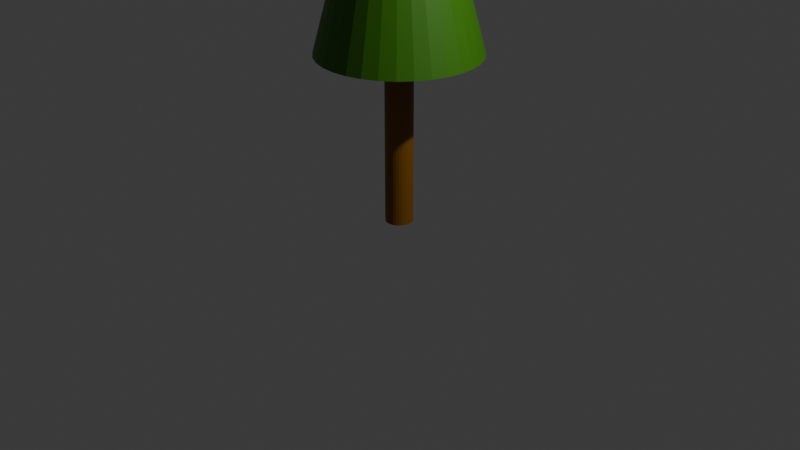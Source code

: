 # Source: Tree.blend  (saved by Blender 4.3.34; exported with 4.5.12 LTS)
import bpy
from mathutils import Matrix  # noqa: F401  (used for matrix-valued properties, if any)

bpy.ops.wm.read_factory_settings(use_empty=True)
scene = bpy.context.scene
scene.name = 'Scene'

# ---- collections
col_collection = bpy.data.collections.new('Collection'); scene.collection.children.link(col_collection)

# ---- materials (node trees are filled in below, after node groups)
mat_material_001 = bpy.data.materials.new('Material.001')
mat_material_002 = bpy.data.materials.new('Material.002')

# ---- material node trees
mat_material_001.use_nodes = True; mat_material_001.node_tree.nodes.clear()
_N = mat_material_001.node_tree.nodes; _L = mat_material_001.node_tree.links
n0 = _N.new('ShaderNodeBsdfPrincipled'); n0.name = 'Principled BSDF'; n0.location = (10, 300)
n0.inputs[0].default_value = (0.232, 0.08901, 0.0, 1.0)
n1 = _N.new('ShaderNodeOutputMaterial'); n1.name = 'Material Output'; n1.location = (300, 300)
_L.new(n0.outputs[0], n1.inputs[0])
n1.is_active_output = True
mat_material_002.use_nodes = True; mat_material_002.node_tree.nodes.clear()
_N = mat_material_002.node_tree.nodes; _L = mat_material_002.node_tree.links
n0 = _N.new('ShaderNodeBsdfPrincipled'); n0.name = 'Principled BSDF'; n0.location = (10, 300)
n0.inputs[0].default_value = (0.04103, 0.1859, 0.0, 1.0)
n1 = _N.new('ShaderNodeOutputMaterial'); n1.name = 'Material Output'; n1.location = (300, 300)
_L.new(n0.outputs[0], n1.inputs[0])
n1.is_active_output = True

# ---- world
world_world = bpy.data.worlds.new('World'); scene.world = world_world
world_world.use_nodes = True; world_world.node_tree.nodes.clear()
_N = world_world.node_tree.nodes; _L = world_world.node_tree.links
n0 = _N.new('ShaderNodeOutputWorld'); n0.name = 'World Output'; n0.location = (300, 300)
n1 = _N.new('ShaderNodeBackground'); n1.name = 'Background'; n1.location = (10, 300)
n1.inputs[0].default_value = (0.05088, 0.05088, 0.05088, 1.0)
_L.new(n1.outputs[0], n0.inputs[0])
n0.is_active_output = True
world_world.color = (0.05088, 0.05088, 0.05088)
world_world.sun_shadow_jitter_overblur = 0.0

# ---- cameras
cam_camera = bpy.data.cameras.new('Camera')
cam_camera.clip_end = 100.0
cam_camera.ortho_scale = 7.314

# ---- lights
light_light = bpy.data.lights.new('Light', 'POINT')
light_light.energy = 1000.0
light_light.shadow_soft_size = 0.1

# ---- meshes
me_cone_001 = bpy.data.meshes.new('Cone.001')
me_cone_001.from_pydata([(0.4562, -0.6828, -1.004), (0.5807, -0.5807, -1.004), (0.6828, -0.4562, -1.004), (-0.1602, 0.8054, -1.004), (-0.3143, 0.7587, -1.004), (-0.4562, 0.6828, -1.004), (-0.5807, 0.5807, -1.004), (-0.6828, 0.4562, -1.004), (-0.7587, 0.3143, -1.004), (-0.8054, 0.1602, -1.004), (-0.8212, 4.469e-09, -1.004), (-0.8054, -0.1602, -1.004), (-0.7587, -0.3143, -1.004), (-0.6828, -0.4562, -1.004), (-0.5807, -0.5807, -1.004), (-0.4562, -0.6828, -1.004), (-0.3143, -0.7587, -1.004), (-0.1602, -0.8054, -1.004), (6.145e-09, -0.8212, -1.004), (0.1602, -0.8054, -1.004), (0.7587, -0.3143, -1.004), (0.8054, -0.1602, -1.004), (0.8212, 4.469e-09, -1.004), (0.8054, 0.1602, -1.004), (0.7587, 0.3143, -1.004), (0.6828, 0.4562, -1.004), (0.5807, 0.5807, -1.004), (0.4562, 0.6828, -1.004), (0.3143, 0.7587, -1.004), (0.1602, 0.8054, -1.004), (6.145e-09, 0.8212, -1.004), (0.3143, -0.7587, -1.004), (0.0, 0.1416, -2.098), (0.0, 0.1416, -1.004), (0.02763, 0.1389, -2.098), (0.02763, 0.1389, -1.004), (0.05419, 0.1308, -2.098), (0.05419, 0.1308, -1.004), (0.07868, 0.1177, -2.098), (0.07868, 0.1177, -1.004), (0.1001, 0.1001, -2.098), (0.1001, 0.1001, -1.004), (0.1177, 0.07868, -2.098), (0.1177, 0.07868, -1.004), (0.1308, 0.05419, -2.098), (0.1308, 0.05419, -1.004), (0.1389, 0.02763, -2.098), (0.1389, 0.02763, -1.004), (0.1416, 0.0, -2.098), (0.1416, 0.0, -1.004), (0.1389, -0.02763, -2.098), (0.1389, -0.02763, -1.004), (0.1308, -0.05419, -2.098), (0.1308, -0.05419, -1.004), (0.1177, -0.07868, -2.098), (0.1177, -0.07868, -1.004), (0.1001, -0.1001, -2.098), (0.1001, -0.1001, -1.004), (0.07868, -0.1177, -2.098), (0.07868, -0.1177, -1.004), (0.05419, -0.1308, -2.098), (0.05419, -0.1308, -1.004), (0.02763, -0.1389, -2.098), (0.02763, -0.1389, -1.004), (0.0, -0.1416, -2.098), (0.0, -0.1416, -1.004), (-0.02763, -0.1389, -2.098), (-0.02763, -0.1389, -1.004), (-0.05419, -0.1308, -2.098), (-0.05419, -0.1308, -1.004), (-0.07868, -0.1177, -2.098), (-0.07868, -0.1177, -1.004), (-0.1001, -0.1001, -2.098), (-0.1001, -0.1001, -1.004), (-0.1177, -0.07868, -2.098), (-0.1177, -0.07868, -1.004), (-0.1308, -0.05419, -2.098), (-0.1308, -0.05419, -1.004), (-0.1389, -0.02763, -2.098), (-0.1389, -0.02763, -1.004), (-0.1416, 0.0, -2.098), (-0.1416, 0.0, -1.004), (-0.1389, 0.02763, -2.098), (-0.1389, 0.02763, -1.004), (-0.1308, 0.05419, -2.098), (-0.1308, 0.05419, -1.004), (-0.1177, 0.07868, -2.098), (-0.1177, 0.07868, -1.004), (-0.1001, 0.1001, -2.098), (-0.1001, 0.1001, -1.004), (-0.07868, 0.1177, -2.098), (-0.07868, 0.1177, -1.004), (-0.05419, 0.1308, -2.098), (-0.05419, 0.1308, -1.004), (-0.02763, 0.1389, -2.098), (-0.02763, 0.1389, -1.004), (0.0009286, 0.0001513, 0.9181)], [], [(89, 87, 7, 6), (57, 55, 2, 1), (39, 37, 28, 27), (53, 51, 21, 20), (33, 95, 3, 30), (35, 33, 30, 29), (79, 77, 12, 11), (61, 59, 0, 31), (43, 41, 26, 25), (87, 85, 8, 7), (69, 67, 17, 16), (51, 49, 22, 21), (95, 93, 4, 3), (77, 75, 13, 12), (59, 57, 1, 0), (41, 39, 27, 26), (85, 83, 9, 8), (67, 65, 18, 17), (49, 47, 23, 22), (93, 91, 5, 4), (75, 73, 14, 13), (83, 81, 10, 9), (65, 63, 19, 18), (47, 45, 24, 23), (91, 89, 6, 5), (73, 71, 15, 14), (55, 53, 20, 2), (37, 35, 29, 28), (81, 79, 11, 10), (63, 61, 31, 19), (17, 18, 96), (45, 43, 25, 24), (71, 69, 16, 15), (32, 33, 35, 34), (34, 35, 37, 36), (36, 37, 39, 38), (38, 39, 41, 40), (40, 41, 43, 42), (42, 43, 45, 44), (44, 45, 47, 46), (46, 47, 49, 48), (48, 49, 51, 50), (50, 51, 53, 52), (52, 53, 55, 54), (54, 55, 57, 56), (56, 57, 59, 58), (58, 59, 61, 60), (60, 61, 63, 62), (62, 63, 65, 64), (64, 65, 67, 66), (66, 67, 69, 68), (68, 69, 71, 70), (70, 71, 73, 72), (72, 73, 75, 74), (74, 75, 77, 76), (76, 77, 79, 78), (78, 79, 81, 80), (80, 81, 83, 82), (82, 83, 85, 84), (84, 85, 87, 86), (86, 87, 89, 88), (88, 89, 91, 90), (90, 91, 93, 92), (6, 7, 96), (92, 93, 95, 94), (94, 95, 33, 32), (32, 34, 36, 38, 40, 42, 44, 46, 48, 50, 52, 54, 56, 58, 60, 62, 64, 66, 68, 70, 72, 74, 76, 78, 80, 82, 84, 86, 88, 90, 92, 94), (7, 8, 96), (26, 27, 96), (11, 12, 96), (8, 9, 96), (18, 19, 96), (20, 21, 96), (1, 2, 96), (27, 28, 96), (12, 13, 96), (9, 10, 96), (19, 31, 96), (21, 22, 96), (2, 20, 96), (28, 29, 96), (13, 14, 96), (10, 11, 96), (31, 0, 96), (22, 23, 96), (29, 30, 96), (14, 15, 96), (0, 1, 96), (23, 24, 96), (30, 3, 96), (15, 16, 96), (3, 4, 96), (24, 25, 96), (4, 5, 96), (16, 17, 96), (5, 6, 96), (25, 26, 96)])
me_cone_001.polygons.foreach_set('material_index', [1, 1, 1, 1, 1, 1, 1, 1, 1, 1, 1, 1, 1, 1, 1, 1, 1, 1, 1, 1, 1, 1, 1, 1, 1, 1, 1, 1, 1, 1, 1, 1, 1, 0, 0, 0, 0, 0, 0, 0, 0, 0, 0, 0, 0, 0, 0, 0, 0, 0, 0, 0, 0, 0, 0, 0, 0, 0, 0, 0, 0, 0, 0, 1, 0, 0, 0, 1, 1, 1, 1, 1, 1, 1, 1, 1, 1, 1, 1, 1, 1, 1, 1, 1, 1, 1, 1, 1, 1, 1, 1, 1, 1, 1, 1, 1, 1])
_uv = me_cone_001.uv_layers.new(name='UVMap')
_uv.uv.foreach_set('vector', [0.125, 1.0, 0.1562, 1.0, 0.1562, 1.0, 0.125, 1.0, 0.625, 1.0, 0.6562, 1.0, 0.6562, 1.0, 0.625, 1.0, 0.9062, 1.0, 0.9375, 1.0, 0.9375, 1.0, 0.9062, 1.0, 0.6875, 1.0, 0.7188, 1.0, 0.7188, 1.0, 0.6875, 1.0, 0.0, 1.0, 0.03125, 1.0, 0.03125, 1.0, 0.0, 1.0, 0.9688, 1.0, 1.0, 1.0, 1.0, 1.0, 0.9688, 1.0, 0.2812, 1.0, 0.3125, 1.0, 0.3125, 1.0, 0.2812, 1.0, 0.5625, 1.0, 0.5938, 1.0, 0.5938, 1.0, 0.5625, 1.0, 0.8438, 1.0, 0.875, 1.0, 0.875, 1.0, 0.8438, 1.0, 0.1562, 1.0, 0.1875, 1.0, 0.1875, 1.0, 0.1562, 1.0, 0.4375, 1.0, 0.4688, 1.0, 0.4688, 1.0, 0.4375, 1.0, 0.7188, 1.0, 0.75, 1.0, 0.75, 1.0, 0.7188, 1.0, 0.03125, 1.0, 0.0625, 1.0, 0.0625, 1.0, 0.03125, 1.0, 0.3125, 1.0, 0.3438, 1.0, 0.3438, 1.0, 0.3125, 1.0, 0.5938, 1.0, 0.625, 1.0, 0.625, 1.0, 0.5938, 1.0, 0.875, 1.0, 0.9062, 1.0, 0.9062, 1.0, 0.875, 1.0, 0.1875, 1.0, 0.2188, 1.0, 0.2188, 1.0, 0.1875, 1.0, 0.4688, 1.0, 0.5, 1.0, 0.5, 1.0, 0.4688, 1.0, 0.75, 1.0, 0.7812, 1.0, 0.7812, 1.0, 0.75, 1.0, 0.0625, 1.0, 0.09375, 1.0, 0.09375, 1.0, 0.0625, 1.0, 0.3438, 1.0, 0.375, 1.0, 0.375, 1.0, 0.3438, 1.0, 0.2188, 1.0, 0.25, 1.0, 0.25, 1.0, 0.2188, 1.0, 0.5, 1.0, 0.5312, 1.0, 0.5312, 1.0, 0.5, 1.0, 0.7812, 1.0, 0.8125, 1.0, 0.8125, 1.0, 0.7812, 1.0, 0.09375, 1.0, 0.125, 1.0, 0.125, 1.0, 0.09375, 1.0, 0.375, 1.0, 0.4062, 1.0, 0.4062, 1.0, 0.375, 1.0, 0.6562, 1.0, 0.6875, 1.0, 0.6875, 1.0, 0.6562, 1.0, 0.9375, 1.0, 0.9688, 1.0, 0.9688, 1.0, 0.9375, 1.0, 0.25, 1.0, 0.2812, 1.0, 0.2812, 1.0, 0.25, 1.0, 0.5312, 1.0, 0.5625, 1.0, 0.5625, 1.0, 0.5312, 1.0, 0.4688, 1.0, 0.5, 1.0, 0.4688, 1.0, 0.8125, 1.0, 0.8438, 1.0, 0.8438, 1.0, 0.8125, 1.0, 0.4062, 1.0, 0.4375, 1.0, 0.4375, 1.0, 0.4062, 1.0, 1.0, 0.5, 1.0, 1.0, 0.9688, 1.0, 0.9688, 0.5, 0.9688, 0.5, 0.9688, 1.0, 0.9375, 1.0, 0.9375, 0.5, 0.9375, 0.5, 0.9375, 1.0, 0.9062, 1.0, 0.9062, 0.5, 0.9062, 0.5, 0.9062, 1.0, 0.875, 1.0, 0.875, 0.5, 0.875, 0.5, 0.875, 1.0, 0.8438, 1.0, 0.8438, 0.5, 0.8438, 0.5, 0.8438, 1.0, 0.8125, 1.0, 0.8125, 0.5, 0.8125, 0.5, 0.8125, 1.0, 0.7812, 1.0, 0.7812, 0.5, 0.7812, 0.5, 0.7812, 1.0, 0.75, 1.0, 0.75, 0.5, 0.75, 0.5, 0.75, 1.0, 0.7188, 1.0, 0.7188, 0.5, 0.7188, 0.5, 0.7188, 1.0, 0.6875, 1.0, 0.6875, 0.5, 0.6875, 0.5, 0.6875, 1.0, 0.6562, 1.0, 0.6562, 0.5, 0.6562, 0.5, 0.6562, 1.0, 0.625, 1.0, 0.625, 0.5, 0.625, 0.5, 0.625, 1.0, 0.5938, 1.0, 0.5938, 0.5, 0.5938, 0.5, 0.5938, 1.0, 0.5625, 1.0, 0.5625, 0.5, 0.5625, 0.5, 0.5625, 1.0, 0.5312, 1.0, 0.5312, 0.5, 0.5312, 0.5, 0.5312, 1.0, 0.5, 1.0, 0.5, 0.5, 0.5, 0.5, 0.5, 1.0, 0.4688, 1.0, 0.4688, 0.5, 0.4688, 0.5, 0.4688, 1.0, 0.4375, 1.0, 0.4375, 0.5, 0.4375, 0.5, 0.4375, 1.0, 0.4062, 1.0, 0.4062, 0.5, 0.4062, 0.5, 0.4062, 1.0, 0.375, 1.0, 0.375, 0.5, 0.375, 0.5, 0.375, 1.0, 0.3438, 1.0, 0.3438, 0.5, 0.3438, 0.5, 0.3438, 1.0, 0.3125, 1.0, 0.3125, 0.5, 0.3125, 0.5, 0.3125, 1.0, 0.2812, 1.0, 0.2812, 0.5, 0.2812, 0.5, 0.2812, 1.0, 0.25, 1.0, 0.25, 0.5, 0.25, 0.5, 0.25, 1.0, 0.2188, 1.0, 0.2188, 0.5, 0.2188, 0.5, 0.2188, 1.0, 0.1875, 1.0, 0.1875, 0.5, 0.1875, 0.5, 0.1875, 1.0, 0.1562, 1.0, 0.1562, 0.5, 0.1562, 0.5, 0.1562, 1.0, 0.125, 1.0, 0.125, 0.5, 0.125, 0.5, 0.125, 1.0, 0.09375, 1.0, 0.09375, 0.5, 0.09375, 0.5, 0.09375, 1.0, 0.0625, 1.0, 0.0625, 0.5, 0.125, 1.0, 0.1562, 1.0, 0.125, 1.0, 0.0625, 0.5, 0.0625, 1.0, 0.03125, 1.0, 0.03125, 0.5, 0.03125, 0.5, 0.03125, 1.0, 0.0, 1.0, 0.0, 0.5, 0.75, 0.49, 0.7968, 0.4854, 0.8418, 0.4717, 0.8833, 0.4496, 0.9197, 0.4197, 0.9496, 0.3833, 0.9717, 0.3418, 0.9854, 0.2968, 0.99, 0.25, 0.9854, 0.2032, 0.9717, 0.1582, 0.9496, 0.1167, 0.9197, 0.08029, 0.8833, 0.05045, 0.8418, 0.02827, 0.7968, 0.01461, 0.75, 0.01, 0.7032, 0.01461, 0.6582, 0.02827, 0.6167, 0.05045, 0.5803, 0.08029, 0.5504, 0.1167, 0.5283, 0.1582, 0.5146, 0.2032, 0.51, 0.25, 0.5146, 0.2968, 0.5283, 0.3418, 0.5504, 0.3833, 0.5803, 0.4197, 0.6167, 0.4496, 0.6582, 0.4717, 0.7032, 0.4854, 0.1562, 1.0, 0.1875, 1.0, 0.1562, 1.0, 0.875, 1.0, 0.9062, 1.0, 0.875, 1.0, 0.2812, 1.0, 0.3125, 1.0, 0.2812, 1.0, 0.1875, 1.0, 0.2188, 1.0, 0.1875, 1.0, 0.5, 1.0, 0.5312, 1.0, 0.5, 1.0, 0.6875, 1.0, 0.7188, 1.0, 0.6875, 1.0, 0.625, 1.0, 0.6562, 1.0, 0.625, 1.0, 0.9062, 1.0, 0.9375, 1.0, 0.9062, 1.0, 0.3125, 1.0, 0.3438, 1.0, 0.3125, 1.0, 0.2188, 1.0, 0.25, 1.0, 0.2188, 1.0, 0.5312, 1.0, 0.5625, 1.0, 0.5312, 1.0, 0.7188, 1.0, 0.75, 1.0, 0.7188, 1.0, 0.6562, 1.0, 0.6875, 1.0, 0.6562, 1.0, 0.9375, 1.0, 0.9688, 1.0, 0.9375, 1.0, 0.3438, 1.0, 0.375, 1.0, 0.3438, 1.0, 0.25, 1.0, 0.2812, 1.0, 0.25, 1.0, 0.5625, 1.0, 0.5938, 1.0, 0.5625, 1.0, 0.75, 1.0, 0.7812, 1.0, 0.75, 1.0, 0.9688, 1.0, 1.0, 1.0, 0.9688, 1.0, 0.375, 1.0, 0.4062, 1.0, 0.375, 1.0, 0.5938, 1.0, 0.625, 1.0, 0.5938, 1.0, 0.7812, 1.0, 0.8125, 1.0, 0.7812, 1.0, 0.0, 1.0, 0.03125, 1.0, 0.0, 1.0, 0.4062, 1.0, 0.4375, 1.0, 0.4062, 1.0, 0.03125, 1.0, 0.0625, 1.0, 0.03125, 1.0, 0.8125, 1.0, 0.8438, 1.0, 0.8125, 1.0, 0.0625, 1.0, 0.09375, 1.0, 0.0625, 1.0, 0.4375, 1.0, 0.4688, 1.0, 0.4375, 1.0, 0.09375, 1.0, 0.125, 1.0, 0.09375, 1.0, 0.8438, 1.0, 0.875, 1.0, 0.8438, 1.0])
me_cone_001.materials.append(mat_material_001)
me_cone_001.materials.append(mat_material_002)
me_cone_001.update()

# ---- objects
ob_light = bpy.data.objects.new('Light', light_light)
ob_camera = bpy.data.objects.new('Camera', cam_camera)
ob_cone = bpy.data.objects.new('Cone', me_cone_001)

# ---- transforms, parenting, visibility, modifiers, constraints
ob_light.location = (4.076, 1.005, 5.904)
ob_light.rotation_euler = (0.6503, 0.05522, 1.866)
ob_light.lock_rotations_4d = False
ob_light.empty_display_type = 'ARROWS'
ob_light.color = (0.0, 0.0, 0.0, 0.0)
ob_light.lineart.crease_threshold = 0.0
ob_camera.location = (7.359, -6.926, 4.958)
ob_camera.rotation_euler = (1.109, 0.0, 0.8149)
ob_camera.lock_rotations_4d = False
ob_camera.empty_display_type = 'ARROWS'
ob_camera.color = (0.0, 0.0, 0.0, 0.0)
ob_camera.display_type = 'WIRE'
ob_camera.lineart.crease_threshold = 0.0
ob_cone.location = (0.0, 0.0, 3.343)
ob_cone.scale = (1.0, 1.0, 1.597)

# ---- collection membership
col_collection.objects.link(ob_light)
col_collection.objects.link(ob_camera)
col_collection.objects.link(ob_cone)

# ---- scene / render settings (as saved in the file)
scene.camera = ob_camera
scene.frame_start = 1; scene.frame_end = 250; scene.frame_set(1)
scene.render.engine = 'BLENDER_EEVEE_NEXT'
bpy.context.view_layer.update()
